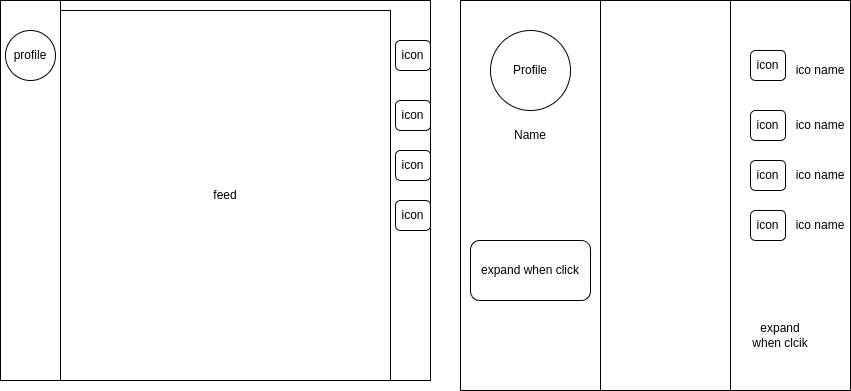

The diagram above was exported from draw.io. Its source (the exported page's mxGraphModel, read from the mxfile embedded in the PNG):
<mxGraphModel dx="944" dy="545" grid="1" gridSize="10" guides="1" tooltips="1" connect="1" arrows="1" fold="1" page="1" pageScale="1" pageWidth="850" pageHeight="1100" math="0" shadow="0">
  <root>
    <mxCell id="0" />
    <mxCell id="1" parent="0" />
    <mxCell id="llfnmjzK0evzKyIHbTjz-1" value="" style="rounded=0;whiteSpace=wrap;html=1;" vertex="1" parent="1">
      <mxGeometry x="10" y="200" width="430" height="380" as="geometry" />
    </mxCell>
    <mxCell id="llfnmjzK0evzKyIHbTjz-2" value="" style="rounded=0;whiteSpace=wrap;html=1;" vertex="1" parent="1">
      <mxGeometry x="10" y="200" width="60" height="380" as="geometry" />
    </mxCell>
    <mxCell id="llfnmjzK0evzKyIHbTjz-3" value="profile" style="ellipse;whiteSpace=wrap;html=1;aspect=fixed;" vertex="1" parent="1">
      <mxGeometry x="15" y="230" width="50" height="50" as="geometry" />
    </mxCell>
    <mxCell id="llfnmjzK0evzKyIHbTjz-4" value="feed" style="rounded=0;whiteSpace=wrap;html=1;" vertex="1" parent="1">
      <mxGeometry x="70" y="210" width="330" height="370" as="geometry" />
    </mxCell>
    <mxCell id="llfnmjzK0evzKyIHbTjz-5" value="icon" style="rounded=1;whiteSpace=wrap;html=1;" vertex="1" parent="1">
      <mxGeometry x="405" y="240" width="35" height="30" as="geometry" />
    </mxCell>
    <mxCell id="llfnmjzK0evzKyIHbTjz-6" value="icon" style="rounded=1;whiteSpace=wrap;html=1;" vertex="1" parent="1">
      <mxGeometry x="405" y="300" width="35" height="30" as="geometry" />
    </mxCell>
    <mxCell id="llfnmjzK0evzKyIHbTjz-7" value="icon" style="rounded=1;whiteSpace=wrap;html=1;" vertex="1" parent="1">
      <mxGeometry x="405" y="350" width="35" height="30" as="geometry" />
    </mxCell>
    <mxCell id="llfnmjzK0evzKyIHbTjz-8" value="icon" style="rounded=1;whiteSpace=wrap;html=1;" vertex="1" parent="1">
      <mxGeometry x="405" y="400" width="35" height="30" as="geometry" />
    </mxCell>
    <mxCell id="llfnmjzK0evzKyIHbTjz-9" value="" style="whiteSpace=wrap;html=1;aspect=fixed;" vertex="1" parent="1">
      <mxGeometry x="470" y="200" width="390" height="390" as="geometry" />
    </mxCell>
    <mxCell id="llfnmjzK0evzKyIHbTjz-11" value="" style="rounded=0;whiteSpace=wrap;html=1;" vertex="1" parent="1">
      <mxGeometry x="470" y="200" width="140" height="390" as="geometry" />
    </mxCell>
    <mxCell id="llfnmjzK0evzKyIHbTjz-12" value="Profile" style="ellipse;whiteSpace=wrap;html=1;aspect=fixed;" vertex="1" parent="1">
      <mxGeometry x="500" y="230" width="80" height="80" as="geometry" />
    </mxCell>
    <mxCell id="llfnmjzK0evzKyIHbTjz-13" value="Name" style="text;html=1;align=center;verticalAlign=middle;whiteSpace=wrap;rounded=0;" vertex="1" parent="1">
      <mxGeometry x="510" y="320" width="60" height="30" as="geometry" />
    </mxCell>
    <mxCell id="llfnmjzK0evzKyIHbTjz-14" value="" style="rounded=0;whiteSpace=wrap;html=1;" vertex="1" parent="1">
      <mxGeometry x="740" y="200" width="120" height="390" as="geometry" />
    </mxCell>
    <mxCell id="llfnmjzK0evzKyIHbTjz-15" value="icon" style="rounded=1;whiteSpace=wrap;html=1;" vertex="1" parent="1">
      <mxGeometry x="760" y="250" width="35" height="30" as="geometry" />
    </mxCell>
    <mxCell id="llfnmjzK0evzKyIHbTjz-16" value="icon" style="rounded=1;whiteSpace=wrap;html=1;" vertex="1" parent="1">
      <mxGeometry x="760" y="310" width="35" height="30" as="geometry" />
    </mxCell>
    <mxCell id="llfnmjzK0evzKyIHbTjz-17" value="icon" style="rounded=1;whiteSpace=wrap;html=1;" vertex="1" parent="1">
      <mxGeometry x="760" y="360" width="35" height="30" as="geometry" />
    </mxCell>
    <mxCell id="llfnmjzK0evzKyIHbTjz-18" value="icon" style="rounded=1;whiteSpace=wrap;html=1;" vertex="1" parent="1">
      <mxGeometry x="760" y="410" width="35" height="30" as="geometry" />
    </mxCell>
    <mxCell id="llfnmjzK0evzKyIHbTjz-19" value="ico name" style="text;html=1;align=center;verticalAlign=middle;whiteSpace=wrap;rounded=0;" vertex="1" parent="1">
      <mxGeometry x="800" y="255" width="60" height="30" as="geometry" />
    </mxCell>
    <mxCell id="llfnmjzK0evzKyIHbTjz-20" value="ico name" style="text;html=1;align=center;verticalAlign=middle;whiteSpace=wrap;rounded=0;" vertex="1" parent="1">
      <mxGeometry x="800" y="310" width="60" height="30" as="geometry" />
    </mxCell>
    <mxCell id="llfnmjzK0evzKyIHbTjz-21" value="ico name" style="text;html=1;align=center;verticalAlign=middle;whiteSpace=wrap;rounded=0;" vertex="1" parent="1">
      <mxGeometry x="800" y="360" width="60" height="30" as="geometry" />
    </mxCell>
    <mxCell id="llfnmjzK0evzKyIHbTjz-22" value="ico name" style="text;html=1;align=center;verticalAlign=middle;whiteSpace=wrap;rounded=0;" vertex="1" parent="1">
      <mxGeometry x="800" y="410" width="60" height="30" as="geometry" />
    </mxCell>
    <mxCell id="llfnmjzK0evzKyIHbTjz-23" value="expand when click" style="rounded=1;whiteSpace=wrap;html=1;" vertex="1" parent="1">
      <mxGeometry x="480" y="440" width="120" height="60" as="geometry" />
    </mxCell>
    <mxCell id="llfnmjzK0evzKyIHbTjz-24" value="expand when clcik" style="text;html=1;align=center;verticalAlign=middle;whiteSpace=wrap;rounded=0;" vertex="1" parent="1">
      <mxGeometry x="760" y="520" width="60" height="30" as="geometry" />
    </mxCell>
  </root>
</mxGraphModel>